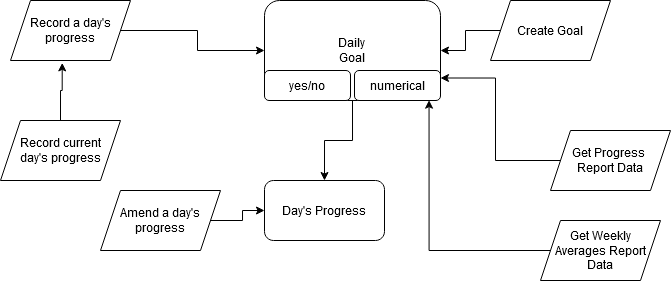

The diagram above was exported from draw.io. Its source (the exported page's mxGraphModel, read from the mxfile embedded in the PNG):
<mxGraphModel dx="989" dy="520" grid="1" gridSize="10" guides="1" tooltips="1" connect="1" arrows="1" fold="1" page="1" pageScale="1" pageWidth="827" pageHeight="1169" math="0" shadow="0">
  <root>
    <mxCell id="0" />
    <mxCell id="1" parent="0" />
    <mxCell id="WHhzEPd7QZMLyYLJocf3-3" style="edgeStyle=orthogonalEdgeStyle;rounded=0;orthogonalLoop=1;jettySize=auto;html=1;exitX=0.5;exitY=1;exitDx=0;exitDy=0;entryX=0.5;entryY=0;entryDx=0;entryDy=0;" edge="1" parent="1" source="WHhzEPd7QZMLyYLJocf3-1" target="WHhzEPd7QZMLyYLJocf3-2">
      <mxGeometry relative="1" as="geometry" />
    </mxCell>
    <mxCell id="WHhzEPd7QZMLyYLJocf3-1" value="Daily&lt;br&gt;&lt;div align=&quot;center&quot;&gt;Goal&lt;/div&gt;" style="rounded=1;whiteSpace=wrap;html=1;align=center;" vertex="1" parent="1">
      <mxGeometry x="354" y="70" width="176" height="100" as="geometry" />
    </mxCell>
    <mxCell id="WHhzEPd7QZMLyYLJocf3-2" value="Day's Progress" style="rounded=1;whiteSpace=wrap;html=1;" vertex="1" parent="1">
      <mxGeometry x="354" y="250" width="120" height="60" as="geometry" />
    </mxCell>
    <mxCell id="WHhzEPd7QZMLyYLJocf3-5" style="edgeStyle=orthogonalEdgeStyle;rounded=0;orthogonalLoop=1;jettySize=auto;html=1;exitX=1;exitY=0.5;exitDx=0;exitDy=0;entryX=0;entryY=0.5;entryDx=0;entryDy=0;" edge="1" parent="1" source="WHhzEPd7QZMLyYLJocf3-4" target="WHhzEPd7QZMLyYLJocf3-1">
      <mxGeometry relative="1" as="geometry" />
    </mxCell>
    <mxCell id="WHhzEPd7QZMLyYLJocf3-4" value="Record a day's progress" style="shape=parallelogram;perimeter=parallelogramPerimeter;whiteSpace=wrap;html=1;fixedSize=1;" vertex="1" parent="1">
      <mxGeometry x="100" y="70" width="120" height="60" as="geometry" />
    </mxCell>
    <mxCell id="WHhzEPd7QZMLyYLJocf3-6" value="yes/no" style="rounded=1;whiteSpace=wrap;html=1;" vertex="1" parent="1">
      <mxGeometry x="354" y="140" width="86" height="30" as="geometry" />
    </mxCell>
    <mxCell id="WHhzEPd7QZMLyYLJocf3-7" value="numerical" style="rounded=1;whiteSpace=wrap;html=1;" vertex="1" parent="1">
      <mxGeometry x="444" y="140" width="86" height="30" as="geometry" />
    </mxCell>
    <mxCell id="WHhzEPd7QZMLyYLJocf3-8" value="&lt;div&gt;Record current&lt;/div&gt;&lt;div&gt;day's progress&lt;/div&gt;" style="shape=parallelogram;perimeter=parallelogramPerimeter;whiteSpace=wrap;html=1;fixedSize=1;" vertex="1" parent="1">
      <mxGeometry x="90" y="190" width="120" height="60" as="geometry" />
    </mxCell>
    <mxCell id="WHhzEPd7QZMLyYLJocf3-9" style="edgeStyle=orthogonalEdgeStyle;rounded=0;orthogonalLoop=1;jettySize=auto;html=1;exitX=0.5;exitY=0;exitDx=0;exitDy=0;entryX=0.431;entryY=1.04;entryDx=0;entryDy=0;entryPerimeter=0;" edge="1" parent="1" source="WHhzEPd7QZMLyYLJocf3-8" target="WHhzEPd7QZMLyYLJocf3-4">
      <mxGeometry relative="1" as="geometry" />
    </mxCell>
    <mxCell id="WHhzEPd7QZMLyYLJocf3-11" style="edgeStyle=orthogonalEdgeStyle;rounded=0;orthogonalLoop=1;jettySize=auto;html=1;exitX=1;exitY=0.5;exitDx=0;exitDy=0;" edge="1" parent="1" source="WHhzEPd7QZMLyYLJocf3-10" target="WHhzEPd7QZMLyYLJocf3-2">
      <mxGeometry relative="1" as="geometry" />
    </mxCell>
    <mxCell id="WHhzEPd7QZMLyYLJocf3-10" value="Amend a day's progress" style="shape=parallelogram;perimeter=parallelogramPerimeter;whiteSpace=wrap;html=1;fixedSize=1;" vertex="1" parent="1">
      <mxGeometry x="190" y="260" width="120" height="60" as="geometry" />
    </mxCell>
    <mxCell id="WHhzEPd7QZMLyYLJocf3-13" style="edgeStyle=orthogonalEdgeStyle;rounded=0;orthogonalLoop=1;jettySize=auto;html=1;exitX=0;exitY=0.5;exitDx=0;exitDy=0;entryX=1;entryY=0.5;entryDx=0;entryDy=0;" edge="1" parent="1" source="WHhzEPd7QZMLyYLJocf3-12" target="WHhzEPd7QZMLyYLJocf3-1">
      <mxGeometry relative="1" as="geometry" />
    </mxCell>
    <mxCell id="WHhzEPd7QZMLyYLJocf3-12" value="Create Goal" style="shape=parallelogram;perimeter=parallelogramPerimeter;whiteSpace=wrap;html=1;fixedSize=1;" vertex="1" parent="1">
      <mxGeometry x="580" y="70" width="120" height="60" as="geometry" />
    </mxCell>
    <mxCell id="WHhzEPd7QZMLyYLJocf3-15" style="edgeStyle=orthogonalEdgeStyle;rounded=0;orthogonalLoop=1;jettySize=auto;html=1;exitX=0;exitY=0.5;exitDx=0;exitDy=0;entryX=1;entryY=0.25;entryDx=0;entryDy=0;" edge="1" parent="1" source="WHhzEPd7QZMLyYLJocf3-14" target="WHhzEPd7QZMLyYLJocf3-7">
      <mxGeometry relative="1" as="geometry" />
    </mxCell>
    <mxCell id="WHhzEPd7QZMLyYLJocf3-14" value="&lt;div&gt;Get Progress&amp;nbsp;&lt;/div&gt;&lt;div&gt;Report Data&lt;/div&gt;" style="shape=parallelogram;perimeter=parallelogramPerimeter;whiteSpace=wrap;html=1;fixedSize=1;" vertex="1" parent="1">
      <mxGeometry x="640" y="200" width="120" height="60" as="geometry" />
    </mxCell>
    <mxCell id="WHhzEPd7QZMLyYLJocf3-16" value="&lt;div&gt;Get Weekly&lt;/div&gt;&lt;div&gt;Averages Report&lt;/div&gt;&lt;div&gt;Data&lt;br&gt;&lt;/div&gt;" style="shape=parallelogram;perimeter=parallelogramPerimeter;whiteSpace=wrap;html=1;fixedSize=1;" vertex="1" parent="1">
      <mxGeometry x="630" y="290" width="120" height="60" as="geometry" />
    </mxCell>
    <mxCell id="WHhzEPd7QZMLyYLJocf3-17" style="edgeStyle=orthogonalEdgeStyle;rounded=0;orthogonalLoop=1;jettySize=auto;html=1;exitX=0;exitY=0.5;exitDx=0;exitDy=0;entryX=0.867;entryY=0.989;entryDx=0;entryDy=0;entryPerimeter=0;" edge="1" parent="1" source="WHhzEPd7QZMLyYLJocf3-16" target="WHhzEPd7QZMLyYLJocf3-7">
      <mxGeometry relative="1" as="geometry" />
    </mxCell>
  </root>
</mxGraphModel>